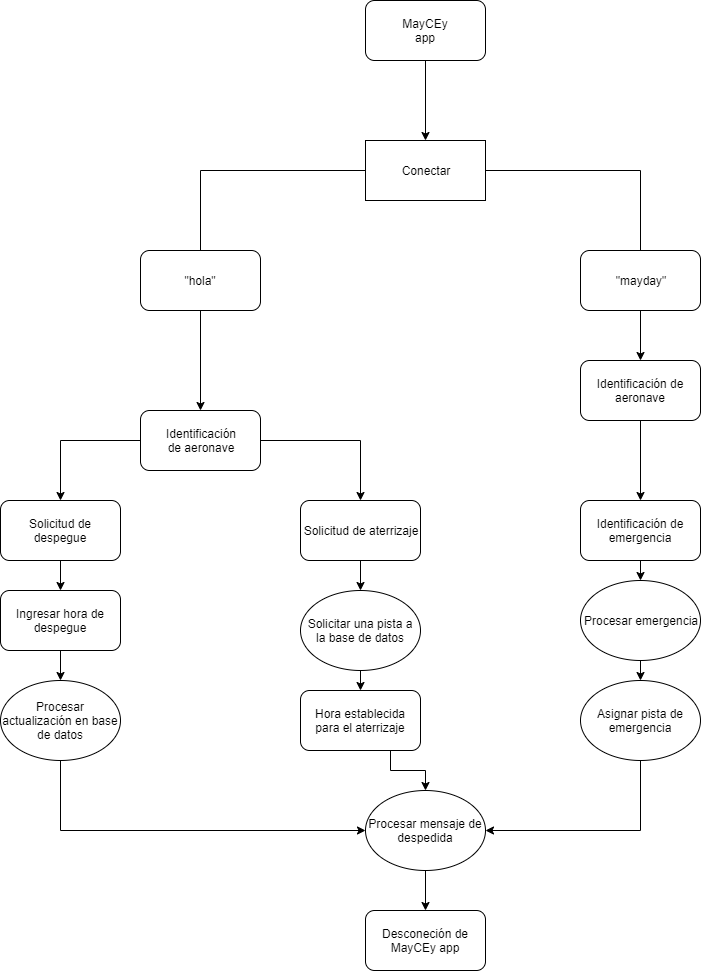

The diagram above was exported from draw.io. Its source (the exported page's mxGraphModel, read from the mxfile embedded in the PNG):
<mxGraphModel dx="1422" dy="762" grid="1" gridSize="10" guides="1" tooltips="1" connect="1" arrows="1" fold="1" page="1" pageScale="1" pageWidth="850" pageHeight="1100" math="0" shadow="0">
  <root>
    <mxCell id="0" />
    <mxCell id="1" parent="0" />
    <mxCell id="5L9b5KvoARtW310RGZbK-2" style="edgeStyle=orthogonalEdgeStyle;rounded=0;orthogonalLoop=1;jettySize=auto;html=1;entryX=0.5;entryY=0;entryDx=0;entryDy=0;" edge="1" parent="1" source="5L9b5KvoARtW310RGZbK-1" target="5L9b5KvoARtW310RGZbK-3">
      <mxGeometry relative="1" as="geometry">
        <mxPoint x="425" y="260" as="targetPoint" />
      </mxGeometry>
    </mxCell>
    <mxCell id="5L9b5KvoARtW310RGZbK-1" value="MayCEy&lt;br&gt;app" style="rounded=1;whiteSpace=wrap;html=1;" vertex="1" parent="1">
      <mxGeometry x="365" y="100" width="120" height="60" as="geometry" />
    </mxCell>
    <mxCell id="5L9b5KvoARtW310RGZbK-6" style="edgeStyle=orthogonalEdgeStyle;rounded=0;orthogonalLoop=1;jettySize=auto;html=1;exitX=0;exitY=0.5;exitDx=0;exitDy=0;" edge="1" parent="1" source="5L9b5KvoARtW310RGZbK-3">
      <mxGeometry relative="1" as="geometry">
        <mxPoint x="200" y="400" as="targetPoint" />
      </mxGeometry>
    </mxCell>
    <mxCell id="5L9b5KvoARtW310RGZbK-7" style="edgeStyle=orthogonalEdgeStyle;rounded=0;orthogonalLoop=1;jettySize=auto;html=1;exitX=1;exitY=0.5;exitDx=0;exitDy=0;" edge="1" parent="1" source="5L9b5KvoARtW310RGZbK-3">
      <mxGeometry relative="1" as="geometry">
        <mxPoint x="640" y="400" as="targetPoint" />
      </mxGeometry>
    </mxCell>
    <mxCell id="5L9b5KvoARtW310RGZbK-3" value="Conectar" style="rounded=0;whiteSpace=wrap;html=1;" vertex="1" parent="1">
      <mxGeometry x="365" y="240" width="120" height="60" as="geometry" />
    </mxCell>
    <mxCell id="5L9b5KvoARtW310RGZbK-14" style="edgeStyle=orthogonalEdgeStyle;rounded=0;orthogonalLoop=1;jettySize=auto;html=1;exitX=0.5;exitY=1;exitDx=0;exitDy=0;" edge="1" parent="1" source="5L9b5KvoARtW310RGZbK-8" target="5L9b5KvoARtW310RGZbK-13">
      <mxGeometry relative="1" as="geometry" />
    </mxCell>
    <mxCell id="5L9b5KvoARtW310RGZbK-8" value="&quot;hola&quot;" style="rounded=1;whiteSpace=wrap;html=1;" vertex="1" parent="1">
      <mxGeometry x="140" y="350" width="120" height="60" as="geometry" />
    </mxCell>
    <mxCell id="5L9b5KvoARtW310RGZbK-27" style="edgeStyle=orthogonalEdgeStyle;rounded=0;orthogonalLoop=1;jettySize=auto;html=1;exitX=0.5;exitY=1;exitDx=0;exitDy=0;entryX=0.5;entryY=0;entryDx=0;entryDy=0;" edge="1" parent="1" source="5L9b5KvoARtW310RGZbK-9" target="5L9b5KvoARtW310RGZbK-38">
      <mxGeometry relative="1" as="geometry" />
    </mxCell>
    <mxCell id="5L9b5KvoARtW310RGZbK-9" value="&quot;mayday&quot;" style="rounded=1;whiteSpace=wrap;html=1;" vertex="1" parent="1">
      <mxGeometry x="580" y="350" width="120" height="60" as="geometry" />
    </mxCell>
    <mxCell id="5L9b5KvoARtW310RGZbK-15" style="edgeStyle=orthogonalEdgeStyle;rounded=0;orthogonalLoop=1;jettySize=auto;html=1;exitX=0;exitY=0.5;exitDx=0;exitDy=0;entryX=0.5;entryY=0;entryDx=0;entryDy=0;" edge="1" parent="1" source="5L9b5KvoARtW310RGZbK-13" target="5L9b5KvoARtW310RGZbK-17">
      <mxGeometry relative="1" as="geometry">
        <mxPoint y="600" as="targetPoint" />
      </mxGeometry>
    </mxCell>
    <mxCell id="5L9b5KvoARtW310RGZbK-16" style="edgeStyle=orthogonalEdgeStyle;rounded=0;orthogonalLoop=1;jettySize=auto;html=1;exitX=1;exitY=0.5;exitDx=0;exitDy=0;entryX=0.5;entryY=0;entryDx=0;entryDy=0;" edge="1" parent="1" source="5L9b5KvoARtW310RGZbK-13" target="5L9b5KvoARtW310RGZbK-18">
      <mxGeometry relative="1" as="geometry">
        <mxPoint x="400" y="600" as="targetPoint" />
      </mxGeometry>
    </mxCell>
    <mxCell id="5L9b5KvoARtW310RGZbK-13" value="Identificación&lt;br&gt;de aeronave" style="rounded=1;whiteSpace=wrap;html=1;" vertex="1" parent="1">
      <mxGeometry x="140" y="510" width="120" height="60" as="geometry" />
    </mxCell>
    <mxCell id="5L9b5KvoARtW310RGZbK-35" style="edgeStyle=orthogonalEdgeStyle;rounded=0;orthogonalLoop=1;jettySize=auto;html=1;exitX=0.5;exitY=1;exitDx=0;exitDy=0;entryX=0.5;entryY=0;entryDx=0;entryDy=0;" edge="1" parent="1" source="5L9b5KvoARtW310RGZbK-17" target="5L9b5KvoARtW310RGZbK-34">
      <mxGeometry relative="1" as="geometry" />
    </mxCell>
    <mxCell id="5L9b5KvoARtW310RGZbK-17" value="Solicitud de despegue" style="rounded=1;whiteSpace=wrap;html=1;" vertex="1" parent="1">
      <mxGeometry y="600" width="120" height="60" as="geometry" />
    </mxCell>
    <mxCell id="5L9b5KvoARtW310RGZbK-21" style="edgeStyle=orthogonalEdgeStyle;rounded=0;orthogonalLoop=1;jettySize=auto;html=1;exitX=0.5;exitY=1;exitDx=0;exitDy=0;entryX=0.5;entryY=0;entryDx=0;entryDy=0;" edge="1" parent="1" source="5L9b5KvoARtW310RGZbK-18" target="5L9b5KvoARtW310RGZbK-20">
      <mxGeometry relative="1" as="geometry" />
    </mxCell>
    <mxCell id="5L9b5KvoARtW310RGZbK-18" value="Solicitud de aterrizaje" style="rounded=1;whiteSpace=wrap;html=1;" vertex="1" parent="1">
      <mxGeometry x="300" y="600" width="120" height="60" as="geometry" />
    </mxCell>
    <mxCell id="5L9b5KvoARtW310RGZbK-23" style="edgeStyle=orthogonalEdgeStyle;rounded=0;orthogonalLoop=1;jettySize=auto;html=1;exitX=0.5;exitY=1;exitDx=0;exitDy=0;entryX=0.5;entryY=0;entryDx=0;entryDy=0;" edge="1" parent="1" source="5L9b5KvoARtW310RGZbK-20" target="5L9b5KvoARtW310RGZbK-22">
      <mxGeometry relative="1" as="geometry" />
    </mxCell>
    <mxCell id="5L9b5KvoARtW310RGZbK-20" value="Solicitar una pista a la base de datos" style="ellipse;whiteSpace=wrap;html=1;" vertex="1" parent="1">
      <mxGeometry x="300" y="690" width="120" height="80" as="geometry" />
    </mxCell>
    <mxCell id="5L9b5KvoARtW310RGZbK-43" style="edgeStyle=orthogonalEdgeStyle;rounded=0;orthogonalLoop=1;jettySize=auto;html=1;exitX=0.75;exitY=1;exitDx=0;exitDy=0;entryX=0.5;entryY=0;entryDx=0;entryDy=0;" edge="1" parent="1" source="5L9b5KvoARtW310RGZbK-22" target="5L9b5KvoARtW310RGZbK-42">
      <mxGeometry relative="1" as="geometry" />
    </mxCell>
    <mxCell id="5L9b5KvoARtW310RGZbK-22" value="Hora establecida para el aterrizaje" style="rounded=1;whiteSpace=wrap;html=1;" vertex="1" parent="1">
      <mxGeometry x="300" y="790" width="120" height="60" as="geometry" />
    </mxCell>
    <mxCell id="5L9b5KvoARtW310RGZbK-30" style="edgeStyle=orthogonalEdgeStyle;rounded=0;orthogonalLoop=1;jettySize=auto;html=1;exitX=0.5;exitY=1;exitDx=0;exitDy=0;entryX=0.5;entryY=0;entryDx=0;entryDy=0;" edge="1" parent="1" source="5L9b5KvoARtW310RGZbK-26" target="5L9b5KvoARtW310RGZbK-29">
      <mxGeometry relative="1" as="geometry" />
    </mxCell>
    <mxCell id="5L9b5KvoARtW310RGZbK-26" value="Identificación de emergencia" style="rounded=1;whiteSpace=wrap;html=1;" vertex="1" parent="1">
      <mxGeometry x="580" y="600" width="120" height="60" as="geometry" />
    </mxCell>
    <mxCell id="5L9b5KvoARtW310RGZbK-33" style="edgeStyle=orthogonalEdgeStyle;rounded=0;orthogonalLoop=1;jettySize=auto;html=1;exitX=0.5;exitY=1;exitDx=0;exitDy=0;entryX=0.5;entryY=0;entryDx=0;entryDy=0;" edge="1" parent="1" source="5L9b5KvoARtW310RGZbK-29" target="5L9b5KvoARtW310RGZbK-31">
      <mxGeometry relative="1" as="geometry" />
    </mxCell>
    <mxCell id="5L9b5KvoARtW310RGZbK-29" value="Procesar emergencia" style="ellipse;whiteSpace=wrap;html=1;" vertex="1" parent="1">
      <mxGeometry x="580" y="680" width="120" height="80" as="geometry" />
    </mxCell>
    <mxCell id="5L9b5KvoARtW310RGZbK-44" style="edgeStyle=orthogonalEdgeStyle;rounded=0;orthogonalLoop=1;jettySize=auto;html=1;exitX=0.5;exitY=1;exitDx=0;exitDy=0;entryX=1;entryY=0.5;entryDx=0;entryDy=0;" edge="1" parent="1" source="5L9b5KvoARtW310RGZbK-31" target="5L9b5KvoARtW310RGZbK-42">
      <mxGeometry relative="1" as="geometry" />
    </mxCell>
    <mxCell id="5L9b5KvoARtW310RGZbK-31" value="Asignar pista de emergencia" style="ellipse;whiteSpace=wrap;html=1;" vertex="1" parent="1">
      <mxGeometry x="580" y="780" width="120" height="80" as="geometry" />
    </mxCell>
    <mxCell id="5L9b5KvoARtW310RGZbK-37" style="edgeStyle=orthogonalEdgeStyle;rounded=0;orthogonalLoop=1;jettySize=auto;html=1;exitX=0.5;exitY=1;exitDx=0;exitDy=0;" edge="1" parent="1" source="5L9b5KvoARtW310RGZbK-34" target="5L9b5KvoARtW310RGZbK-36">
      <mxGeometry relative="1" as="geometry" />
    </mxCell>
    <mxCell id="5L9b5KvoARtW310RGZbK-34" value="Ingresar hora de despegue" style="rounded=1;whiteSpace=wrap;html=1;" vertex="1" parent="1">
      <mxGeometry y="690" width="120" height="60" as="geometry" />
    </mxCell>
    <mxCell id="5L9b5KvoARtW310RGZbK-45" style="edgeStyle=orthogonalEdgeStyle;rounded=0;orthogonalLoop=1;jettySize=auto;html=1;exitX=0.5;exitY=1;exitDx=0;exitDy=0;entryX=0;entryY=0.5;entryDx=0;entryDy=0;" edge="1" parent="1" source="5L9b5KvoARtW310RGZbK-36" target="5L9b5KvoARtW310RGZbK-42">
      <mxGeometry relative="1" as="geometry" />
    </mxCell>
    <mxCell id="5L9b5KvoARtW310RGZbK-36" value="Procesar actualización en base de datos" style="ellipse;whiteSpace=wrap;html=1;" vertex="1" parent="1">
      <mxGeometry y="780" width="120" height="80" as="geometry" />
    </mxCell>
    <mxCell id="5L9b5KvoARtW310RGZbK-39" style="edgeStyle=orthogonalEdgeStyle;rounded=0;orthogonalLoop=1;jettySize=auto;html=1;exitX=0.5;exitY=1;exitDx=0;exitDy=0;entryX=0.5;entryY=0;entryDx=0;entryDy=0;" edge="1" parent="1" source="5L9b5KvoARtW310RGZbK-38" target="5L9b5KvoARtW310RGZbK-26">
      <mxGeometry relative="1" as="geometry" />
    </mxCell>
    <mxCell id="5L9b5KvoARtW310RGZbK-38" value="Identificación de aeronave" style="rounded=1;whiteSpace=wrap;html=1;" vertex="1" parent="1">
      <mxGeometry x="580" y="460" width="120" height="60" as="geometry" />
    </mxCell>
    <mxCell id="5L9b5KvoARtW310RGZbK-40" value="Desconeción de MayCEy app" style="rounded=1;whiteSpace=wrap;html=1;" vertex="1" parent="1">
      <mxGeometry x="365" y="1010" width="120" height="60" as="geometry" />
    </mxCell>
    <mxCell id="5L9b5KvoARtW310RGZbK-46" style="edgeStyle=orthogonalEdgeStyle;rounded=0;orthogonalLoop=1;jettySize=auto;html=1;exitX=0.5;exitY=1;exitDx=0;exitDy=0;entryX=0.5;entryY=0;entryDx=0;entryDy=0;" edge="1" parent="1" source="5L9b5KvoARtW310RGZbK-42" target="5L9b5KvoARtW310RGZbK-40">
      <mxGeometry relative="1" as="geometry" />
    </mxCell>
    <mxCell id="5L9b5KvoARtW310RGZbK-42" value="Procesar mensaje de despedida" style="ellipse;whiteSpace=wrap;html=1;" vertex="1" parent="1">
      <mxGeometry x="365" y="890" width="120" height="80" as="geometry" />
    </mxCell>
  </root>
</mxGraphModel>